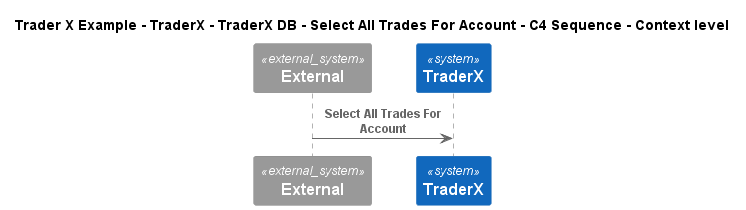

The diagram above was rendered by PlantUML. Its source (embedded in the PNG):
@startuml
!include ..\..\..\..\..\..\..\.c4s\C4_Sequence.puml
SHOW_FOOT_BOXES()

title Trader X Example - TraderX - TraderX DB - Select All Trades For Account - C4 Sequence - Context level

System_Ext(C4InterFlow.SoftwareSystems.ExternalSystem, "External", "")
System(TraderXExample.SoftwareSystems.TraderX, "TraderX", "TraderX")

Rel(C4InterFlow.SoftwareSystems.ExternalSystem, TraderXExample.SoftwareSystems.TraderX, "Select All Trades For Account")


@enduml